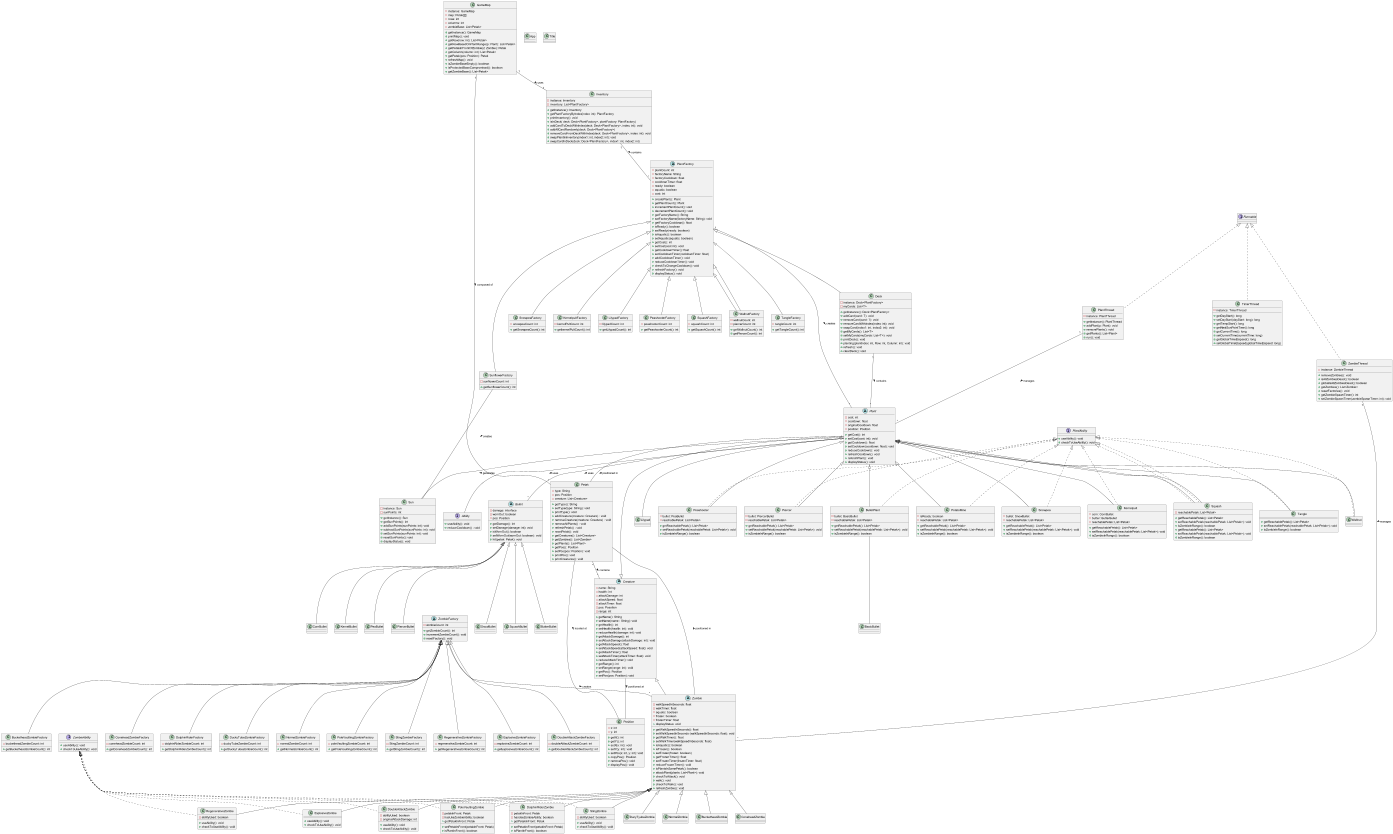

The diagram above was rendered by PlantUML. Its source (embedded in the PNG):
@startuml
'https://plantuml.com/class-diagram

interface Ability {
+ useAbility(): void
+ reduceCooldown() : void
}

abstract class Bullet{
- damage: interface
- wornOut: boolean
+ getDamage(): int
+ setDamage(damage: int): void
+ isWornOut(): boolean
+ setWornOut(wornOut: boolean): void
+ hit(petak: Petak): void
}

class ButterBullet extends Bullet{
 }

class CornBullet extends Bullet{
}

class KernelBullet extends Bullet{
}

class PeaBullet extends Bullet{
}

class PiercerBullet extends Bullet{
}

class SnowBullet extends Bullet{
}

class SquashBullet extends Bullet{
 }

abstract class "Creature"{
- name: String
- health: int
- attackDamage: int
- attackSpeed: float
- attackTimer: float
- pos: Posotion
- range: int
+ getName(): String
+ setName(name : String): void
+ getHealth(): int
+ setHealth(health: int): void
+ reduceHealth(damage: int): void
+ getAttackDamage(): int
+ setAttackDamage(attackDamage: int): void
+ getAttackSpeed(): float
+ setAttackSpeed(attackSpeed: float): void
+ getAttackTimer(): float
+ setAttackTimer(attackTimer: float): void
+ reduceAttackTimer(): void
+ getRange(): int
+ setRange(range: int): void
+ getPos(): Position
+ setPos(pos: Position): void
}

class Deck extends PlantFactory{
- instance: Deck<PlantFactory>
- myCards: List<T>
+ getInstance(): Deck<PlantFactory>
+ addCard(card: T): void
+ removeCard(card: T): void
+ removeCardWithIndex(index: int): void
+ swapCard(index1: int, index2: int): void
+ getMyCards(): List<T>
+ setMyCards(myCards: List<T>): void
+ printDeck(): void
+ planting(plantIndex: int, Row: int, Column: int): void
+ refresh(): void
+ clearDeck(): void
}

class GameMap{
- instance: GameMap
- map: Petak[][]
- rows: int
- columns: int
- zombieBase: List<Petak>
+ getInstance(): GameMap
+ printMap(): void
+ getRow(row: int): List<Petak>
+ getRowBasedOnPlantRange(p: Plant): List<Petak>
+ getPetakInFrontOfZombie(z: Zombie): Petak
+ getColumn(column: int): List<Petak>
+ getPetak(pos: Position): Petak
+ refreshMap(): void
+ isZombieBaseEmpty(): boolean
+ isProtectedBaseCompromised(): boolean
+ getZombieBase(): List<Petak>
}

class Inventory{
- instance: Inventory
- inventory: List<PlantFactory>
+ getInstance(): Inventory
+ getPlantFactoryByIndex(index: int): PlantFactory
+ printInventory(): void
+ isInDeck( deck: Deck<PlantFactory>, plantFactory: PlantFactory)
+ addCardToDeckWithIndex(deck: Deck<PlantFactory>, index: int): void
+ addAllCardRandomly(deck: Deck<PlantFactory>)
+ removeCardFromDeckWithIndex(deck: Deck<PlantFactory>, index: int): void
+ swapPlantInInventory(index1: int, index2: int): void
+ swapCardInDeck(deck: Deck<PlantFactory>, index1: int, index2: int)
}

class Petak{
- type: String
- pos: Position
- creature: List<Creature>
+ getType(): String
+ setType(type: String): void
+ printType(): void
+ addCreature(creature: Creature) : void
+ removeCreature(creature: Creature) : void
+ removeAllPlants() : void
+ refreshPetak() : void
+ resetPetak(): void
+ getCreatures(): List<Creature>
+ getZombies(): List<Zombie>
+ getPlants(): List<Plant>
+ getPos(): Position
+ setPos(pos: Position): void
+ printPos(): void
+ printCreatures(): void
}

interface PlantAbility{
+ useAbility(): void
+ checkToUseAbility(): void
}

abstract class PlantFactory{
- plantCount: int
- factoryName: String
- factoryCooldown: float
- cooldownTimer: float
- ready: boolean
- aquatic: boolean
- cost: int
+ createPlant(): Plant
+ getPlantCount(): Plant
+ incrementPlantCount(): void
+ decrementPlantCount(): void
+ getFactoryName(): String
+ setFactoryName(factoryName: String): void
+ getFactoryCooldown(): float
+ isReady(): boolean
+ setReady(ready: boolean)
+ isAquatic(): boolean
+ setAquatic(aquatic: boolean)
+ getCost(): int
+ setCost(cost int): void
+ getCooldownTimer(): float
+ setCooldownTimer(cooldownTimer: float)
+ addCooldownTimer(): void
+ reduceCooldownTimer(): void
+ checkToChangeCooldown(): void
+ refreshFactory(): void
+ displayStatus(): void
}

class SnowpeaFactory extends PlantFactory{
- snowpeaCount: int
+ getSnowpeaCount(): int
}

class KernelpultFactory extends PlantFactory{
- kernelPultCount: int
+ getkernelPultCount(): int
}

class LilypadFactory extends PlantFactory{
- lilypadCount: int
+ getLilypadCount(): int
}

class PeashooterFactory extends PlantFactory{
- peashooterCount: int
+ getPeashooterCount(): int
}

class SquashFactory extends PlantFactory{
- squashCount: int
+ getSquashCount(): int
}

class SunflowerFactory extends PlantFactory{
- sunflowerCount: int
+ getSunflowerCount(): int
}

class WallnutFactory extends PlantFactory{
- wallnutCount: int
+ getWallnutCount(): int
}

class WallnutFactory extends PlantFactory{
- piercerCount: int
+ getPiercerCount(): int
}

class TangleFactory extends PlantFactory{
- tangleCount: int
+ getTangleCount(): int
}

abstract class Plant extends Creature{
- cost: int
- cooldown: float
- originalCooldown: float
- position: Position
+ getCost(): int
+ setCost(cost: int): void
+ getCooldown(): float
+ setCooldown(cooldown: float): void
+ reduceCooldown(): void
+ refreshCooldown(): void
+ refershPlant(): void
+ displayStatus(): void
}

class BulletPlant extends Plant implements PlantAbility{
- bullet: BasicBullet
- reachablePetak: List<Petak>
+ getReachablePetak(): List<Petak>
+ setReachablePetak(reachablePetak: List<Petak>): void
+ isZombieInRange(): boolean
}

class Kernelpult extends Plant implements PlantAbility{
- corn: CornBullet
- butter: ButterBullet
- reachablePetak: List<Petak>
+ getReachablePetak(): List<Petak>
+ setReachablePetak(reachablePetak: List<Petak>): void
+ isZombieInRange(): boolean
}

class Lilypad extends Plant{
}

class Peashooter extends Plant implements PlantAbility{
- bullet: PeaBullet
- reachablePetak: List<Petak>
+ getReachablePetak(): List<Petak>
+ setReachablePetak(reachablePetak: List<Petak>): void
+ isZombieInRange(): boolean
}

class Piercer extends Plant implements PlantAbility{
- bullet: PiercerBullet
- reachablePetak: List<Petak>
+ getReachablePetak(): List<Petak>
+ setReachablePetak(reachablePetak: List<Petak>): void
+ isZombieInRange(): boolean
}

class PotatoMine extends Plant implements PlantAbility{
- isReady: boolean
- reachablePetak: List<Petak>
+ getReachablePetak(): List<Petak>
+ setReachablePetak(reachablePetak: List<Petak>): void
+ isZombieInRange(): boolean
}

class Snowpea extends Plant implements PlantAbility{
- bullet: SnowBullet
- reachablePetak: List<Petak>
+ getReachablePetak(): List<Petak>
+ setReachablePetak(reachablePetak: List<Petak>): void
+ isZombieInRange(): boolean
}

class Squash extends Plant implements PlantAbility{
- reachablePetak: List<Petak>
+ getReachablePetak(): List<Petak>
+ setReachablePetak(reachablePetak: List<Petak>): void
+ isZombieInRange(): boolean
}

class Squash extends Plant implements PlantAbility{
+ getReachablePetak(): List<Petak>
+ setReachablePetak(reachablePetak: List<Petak>): void
+ isZombieInRange(): boolean
}

class Tangle extends Plant implements PlantAbility{
+ getReachablePetak(): List<Petak>
+ setReachablePetak(reachablePetak: List<Petak>): void
+ isZombieInRange(): boolean
}

class Wallnut extends Plant implements PlantAbility{
}

class Position{
- x: int
- y: int
+ getX(): int
+ getY(): int
+ setX(x: int): void
+ setY(y: int): void
+ setPos(x: int, y: int): void
+ copyPos(): Position
+ removePos(): void
+ displayPos(): void
}

class Sun{
- instance: Sun
- sunPoints: int
+ getInstance(): Sun
+ getSunPoints(): int
+ addSunPoints(sunPoints: int): void
+ subtractSunPoints(sunPoints: int): void
+ setSunPoints(sunPoints: int): void
+ resetSunPoints(): void
+ displayStatus(): void
}

class PlantThread implements Runnable{
- instance: PlantThread
+ getInstance(): PlantThread
+ addPlant(p: Plant): void
+ removePlants(): void
+ getPlants(): List<Plant>
+ run(): void
}

class TimerThread implements Runnable{
- instance: TimerThread
+ getDayStart(): long
+ setDayStart(dayStart: long): long
+ getTempStart(): long
+ getNextSunPointTime(): long
+ getCurrentTime(): long
+ setCurrentTime(currentTime: long)
+ getGlobalTimeElapsed(): long
+ setGlobalTimeElapsed(globalTimeElapsed: long)
}

class ZombieThread implements Runnable{
- instance: ZombieThread
+ removeZombies(): void
+ isAllZombiesDead(): boolean
+ globalIsAllZombiesDead(): boolean
+ getZombies(): List<Zombie>
+ resetFactories(): void
+ getZombieSpawnTimer(): int
+ setZombieSpawnTimer(zombieSpawnTimer: int): void
}

abstract class Bullet{
- pos: Position
}

interface ZombieAbility{
+ useAbility(): void
+ checkToUseAbility(): void
}

abstract class ZombieFactory{
- zombieCount: int
+ getZombieCount(): int
+ incrementZombieCount(): void
+ resetFactory(): void
}

class BucketheadZombieFactory extends ZombieFactory{
- bucketheadZombieCount: int
+ getBucketheadZombieCount(): int
}

class ConeheadZombieFactory extends ZombieFactory{
- coneheadZombieCount: int
+ getConeheadZombieCount(): int
}

class DolphinRiderFactory extends ZombieFactory{
- dolphinRiderZombieCount: int
+ getDolphinRiderZombieCount(): int
}

class DuckyTubeZombieFactory extends ZombieFactory{
- duckyTubeZombieCount: int
+ getDuckyTubeZombieCount(): int
}

class NormalZombieFactory extends ZombieFactory{
- normalZombieCount: int
+ getNormalZombieCount(): int
}

class PoleVaultingZombieFactory extends ZombieFactory{
- poleVaultingZombieCount: int
+ getPoleVaultingZombieCount(): int
}

class StingZombieFactory extends ZombieFactory{
- StingZombieCount: int
+ getStingZombieCount(): int
}

class RegenerativeZombieFactory extends ZombieFactory{
- regenerativeZombieCount: int
+ getRegenerativeZombieCount(): int
}

class ExplosiveZombieFactory extends ZombieFactory{
- explosiveZombieCount: int
+ getExplosiveZombieCount(): int
}

class DoubleAttackZombieFactory extends ZombieFactory{
- doubleAtttackZombieCount: int
+ getDoubleAttackZombieCount(): int
}


abstract class Zombie extends Creature{
- walkSpeedInSeconds: float
- walkTimer: float
- aquatic: boolean
- frozen: boolean
- frozenTimer: float
+ getWalkSpeedInSeconds(): float
+ setWalkSpeedInSeconds (walkSpeedInSeconds: float): void
+ getWalkTimer(): float
+ setWalkTimer(walkSpeedInSeconds: float)
+ isAquatic(): boolean
+ isFrozen(): boolean
+ setFrozen(frozen: boolean)
+ getFrozenTimer(): float
+ setFrozenTimer(frozenTimer: float)
+ reduceFrozenTimer(): void
+ isPlantsInSamePetak(): boolean
+ attackPlant(plants: List<Plant>): void
+ checkToAttack(): void
+ walk(): void
+ checkToWalk(): void
+ refreshZombie(): void
+ displayStatus: void
}

class BucketheadZombie extends Zombie{

}

class ConeheadZombie extends Zombie{

}

class DolphinRiderZombie extends Zombie implements ZombieAbility{
- petakInFront: Petak
- hasUseZombieAbility: boolean
+ getPetakInFront: Petak
+ setPetakInFront(petakInFront: Petak)
+ isPlantInFront(): boolean
}

class DucyTyubeZombie extends Zombie{

}

class NormalZombie extends Zombie{

}

class PoleVaultingZombie extends Zombie implements ZombieAbility{
- petakInFront: Petak
- hasUseZombieAbility: boolean
+ getPetakInFront: Petak
+ setPetakInFront(petakInFront: Petak)
+ isPlantInFront(): boolean
}

class DoubleAttackZombie extends Zombie implements ZombieAbility{
- abilityUsed: boolean
- originalAttackDamage: int
+ useAbility(): void
+ checkToUseAbility(): void
}

class StingZombie extends Zombie implements ZombieAbility{
- abilityUsed: boolean
+ useAbility(): void
+ checkToUseAbility(): void
}

class RegenerativeZombie extends Zombie implements ZombieAbility{
- abilityUsed: boolean
+ useAbility(): void
+ checkToUseAbility(): void
}

class ExplosiveZombie extends Zombie implements ZombieAbility{
+ useAbility(): void
+ checkToUseAbility(): void
}



class App{
}

class Title{
}

' Relationships
PlantFactory "1" -- "*" Plant : creates >
ZombieFactory "1" -- "*" Zombie : creates >
Plant "1" -- "*" Bullet : uses >
BulletPlant -- BasicBullet
Plant -- Petak : positioned in >
Zombie -- Petak : positioned in >
Petak "*" -- "*" Creature : contains >
GameMap "1" -- "*" Petak : composed of >
Deck "1" -- "*" Plant : contains >
Inventory "1" -- "*" PlantFactory : contains >
GameMap "1" -- "1" Inventory : uses >
PlantThread "1" -- "*" Plant : manages >
ZombieThread "1" -- "*" Zombie : manages >
' New relationships
Plant -- Sun : generates >
SunflowerFactory -- Sun : creates >
Plant -- Ability : uses >
Creature -- Position : positioned at >
Petak -- Position : located at >

@enduml